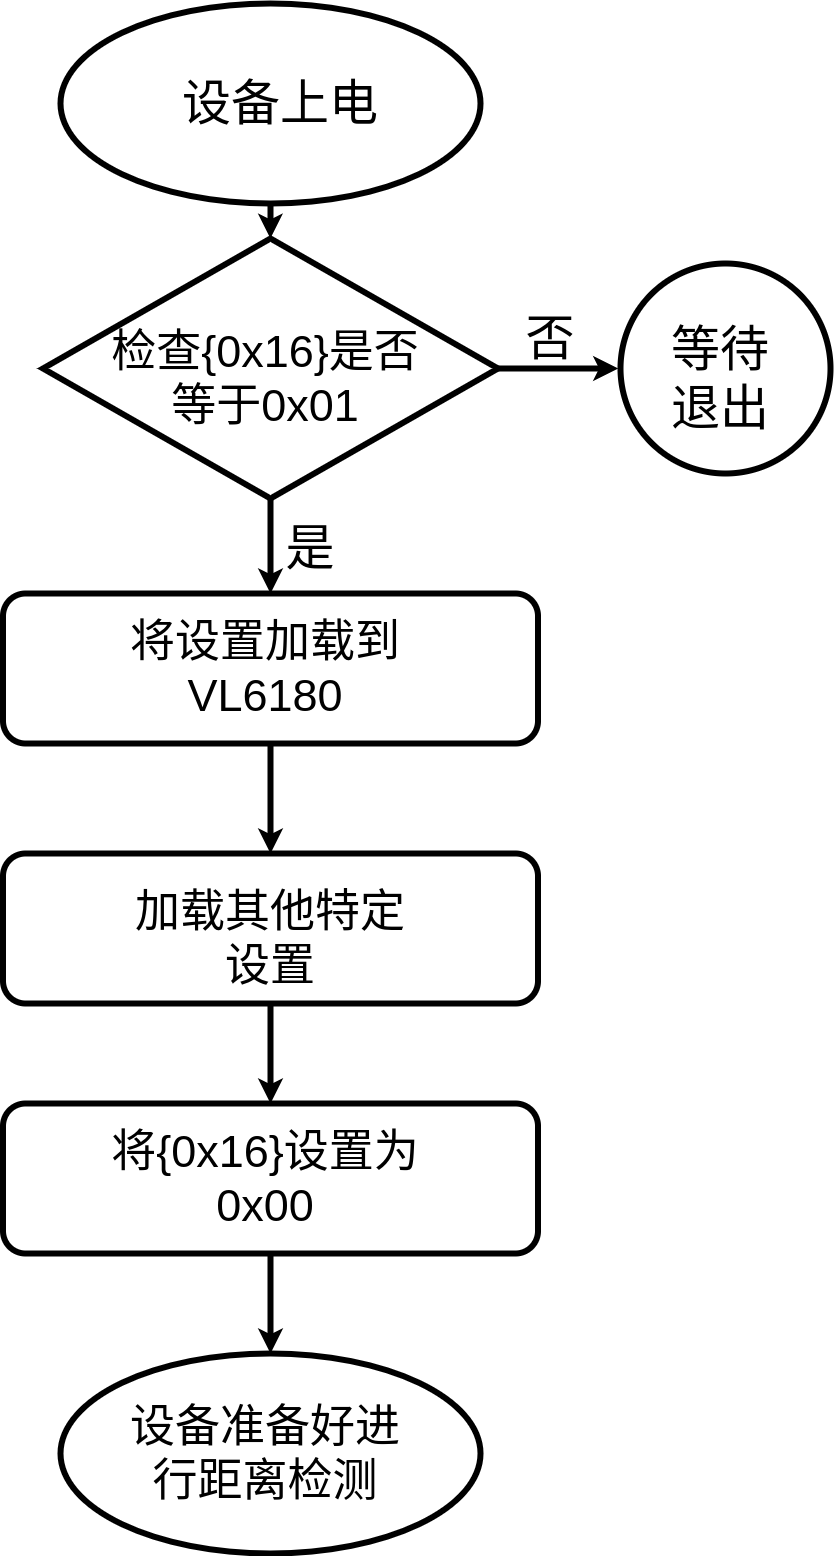

The diagram above was exported from draw.io. Its source (the exported page's mxGraphModel, read from the mxfile embedded in the PNG):
<mxGraphModel dx="4097" dy="2169" grid="1" gridSize="10" guides="1" tooltips="1" connect="1" arrows="1" fold="1" page="1" pageScale="1" pageWidth="1200" pageHeight="1600" math="0" shadow="0">
  <root>
    <mxCell id="0" />
    <mxCell id="1" parent="0" />
    <mxCell id="Tp0laCR2bcni68L2iSzH-13" value="" style="edgeStyle=orthogonalEdgeStyle;rounded=0;orthogonalLoop=1;jettySize=auto;html=1;strokeWidth=6;" edge="1" parent="1" source="Tp0laCR2bcni68L2iSzH-2" target="Tp0laCR2bcni68L2iSzH-9">
      <mxGeometry relative="1" as="geometry" />
    </mxCell>
    <mxCell id="Tp0laCR2bcni68L2iSzH-2" value="" style="ellipse;whiteSpace=wrap;html=1;strokeWidth=6;" vertex="1" parent="1">
      <mxGeometry x="360" y="10" width="420" height="200" as="geometry" />
    </mxCell>
    <mxCell id="Tp0laCR2bcni68L2iSzH-16" value="" style="edgeStyle=orthogonalEdgeStyle;rounded=0;orthogonalLoop=1;jettySize=auto;html=1;strokeWidth=6;" edge="1" parent="1" source="Tp0laCR2bcni68L2iSzH-6" target="Tp0laCR2bcni68L2iSzH-10">
      <mxGeometry relative="1" as="geometry" />
    </mxCell>
    <mxCell id="Tp0laCR2bcni68L2iSzH-6" value="" style="rounded=1;whiteSpace=wrap;html=1;strokeWidth=6;" vertex="1" parent="1">
      <mxGeometry x="302.5" y="860" width="535" height="150" as="geometry" />
    </mxCell>
    <mxCell id="Tp0laCR2bcni68L2iSzH-7" value="" style="ellipse;whiteSpace=wrap;html=1;strokeWidth=6;" vertex="1" parent="1">
      <mxGeometry x="360" y="1360" width="420" height="200" as="geometry" />
    </mxCell>
    <mxCell id="Tp0laCR2bcni68L2iSzH-14" value="" style="edgeStyle=orthogonalEdgeStyle;rounded=0;orthogonalLoop=1;jettySize=auto;html=1;strokeWidth=6;" edge="1" parent="1" source="Tp0laCR2bcni68L2iSzH-9" target="Tp0laCR2bcni68L2iSzH-11">
      <mxGeometry relative="1" as="geometry" />
    </mxCell>
    <mxCell id="Tp0laCR2bcni68L2iSzH-19" value="" style="edgeStyle=orthogonalEdgeStyle;rounded=0;orthogonalLoop=1;jettySize=auto;html=1;entryX=-0.011;entryY=0.5;entryDx=0;entryDy=0;entryPerimeter=0;strokeWidth=6;" edge="1" parent="1" source="Tp0laCR2bcni68L2iSzH-9" target="Tp0laCR2bcni68L2iSzH-12">
      <mxGeometry relative="1" as="geometry">
        <mxPoint x="910" y="380" as="targetPoint" />
        <Array as="points" />
      </mxGeometry>
    </mxCell>
    <mxCell id="Tp0laCR2bcni68L2iSzH-9" value="" style="rhombus;whiteSpace=wrap;html=1;strokeWidth=6;" vertex="1" parent="1">
      <mxGeometry x="342.5" y="245" width="455" height="260" as="geometry" />
    </mxCell>
    <mxCell id="Tp0laCR2bcni68L2iSzH-17" value="" style="edgeStyle=orthogonalEdgeStyle;rounded=0;orthogonalLoop=1;jettySize=auto;html=1;strokeWidth=6;" edge="1" parent="1" source="Tp0laCR2bcni68L2iSzH-10" target="Tp0laCR2bcni68L2iSzH-7">
      <mxGeometry relative="1" as="geometry" />
    </mxCell>
    <mxCell id="Tp0laCR2bcni68L2iSzH-10" value="" style="rounded=1;whiteSpace=wrap;html=1;strokeWidth=6;" vertex="1" parent="1">
      <mxGeometry x="302.5" y="1110" width="535" height="150" as="geometry" />
    </mxCell>
    <mxCell id="Tp0laCR2bcni68L2iSzH-15" value="" style="edgeStyle=orthogonalEdgeStyle;rounded=0;orthogonalLoop=1;jettySize=auto;html=1;strokeWidth=6;" edge="1" parent="1" source="Tp0laCR2bcni68L2iSzH-11" target="Tp0laCR2bcni68L2iSzH-6">
      <mxGeometry relative="1" as="geometry" />
    </mxCell>
    <mxCell id="Tp0laCR2bcni68L2iSzH-11" value="" style="rounded=1;whiteSpace=wrap;html=1;strokeWidth=6;" vertex="1" parent="1">
      <mxGeometry x="302.5" y="600" width="535" height="150" as="geometry" />
    </mxCell>
    <mxCell id="Tp0laCR2bcni68L2iSzH-12" value="" style="ellipse;whiteSpace=wrap;html=1;aspect=fixed;strokeWidth=6;" vertex="1" parent="1">
      <mxGeometry x="920" y="270" width="210" height="210" as="geometry" />
    </mxCell>
    <mxCell id="Tp0laCR2bcni68L2iSzH-20" value="&lt;font style=&quot;font-size: 49px;&quot;&gt;设备上电&lt;/font&gt;" style="text;strokeColor=none;align=center;fillColor=none;html=1;verticalAlign=middle;whiteSpace=wrap;rounded=0;" vertex="1" parent="1">
      <mxGeometry x="450" y="70" width="260" height="80" as="geometry" />
    </mxCell>
    <mxCell id="Tp0laCR2bcni68L2iSzH-21" value="&lt;font style=&quot;font-size: 45px;&quot;&gt;检查{0x16}是否等于0x01&lt;/font&gt;" style="text;strokeColor=none;align=center;fillColor=none;html=1;verticalAlign=middle;whiteSpace=wrap;rounded=0;" vertex="1" parent="1">
      <mxGeometry x="410" y="320" width="310" height="130" as="geometry" />
    </mxCell>
    <mxCell id="Tp0laCR2bcni68L2iSzH-23" value="&lt;span style=&quot;font-size: 45px;&quot;&gt;加载其他特定设置&lt;/span&gt;" style="text;strokeColor=none;align=center;fillColor=none;html=1;verticalAlign=middle;whiteSpace=wrap;rounded=0;" vertex="1" parent="1">
      <mxGeometry x="415" y="880" width="310" height="130" as="geometry" />
    </mxCell>
    <mxCell id="Tp0laCR2bcni68L2iSzH-24" value="&lt;font style=&quot;font-size: 45px;&quot;&gt;将{0x16}设置为0x00&lt;/font&gt;" style="text;strokeColor=none;align=center;fillColor=none;html=1;verticalAlign=middle;whiteSpace=wrap;rounded=0;" vertex="1" parent="1">
      <mxGeometry x="410" y="1120" width="310" height="130" as="geometry" />
    </mxCell>
    <mxCell id="Tp0laCR2bcni68L2iSzH-25" value="&lt;span style=&quot;font-size: 45px;&quot;&gt;设备准备好进行距离检测&lt;/span&gt;" style="text;strokeColor=none;align=center;fillColor=none;html=1;verticalAlign=middle;whiteSpace=wrap;rounded=0;" vertex="1" parent="1">
      <mxGeometry x="410" y="1395" width="310" height="130" as="geometry" />
    </mxCell>
    <mxCell id="Tp0laCR2bcni68L2iSzH-26" value="&lt;span style=&quot;font-size: 45px;&quot;&gt;将设置加载到VL6180&lt;/span&gt;" style="text;strokeColor=none;align=center;fillColor=none;html=1;verticalAlign=middle;whiteSpace=wrap;rounded=0;" vertex="1" parent="1">
      <mxGeometry x="410" y="610" width="310" height="130" as="geometry" />
    </mxCell>
    <mxCell id="Tp0laCR2bcni68L2iSzH-27" value="&lt;span style=&quot;font-size: 49px;&quot;&gt;等待退出&lt;/span&gt;" style="text;strokeColor=none;align=center;fillColor=none;html=1;verticalAlign=middle;whiteSpace=wrap;rounded=0;" vertex="1" parent="1">
      <mxGeometry x="950" y="310" width="140" height="150" as="geometry" />
    </mxCell>
    <mxCell id="Tp0laCR2bcni68L2iSzH-28" value="&lt;span style=&quot;font-size: 49px;&quot;&gt;否&lt;/span&gt;" style="text;strokeColor=none;align=center;fillColor=none;html=1;verticalAlign=middle;whiteSpace=wrap;rounded=0;" vertex="1" parent="1">
      <mxGeometry x="820" y="320" width="60" height="50" as="geometry" />
    </mxCell>
    <mxCell id="Tp0laCR2bcni68L2iSzH-29" value="&lt;span style=&quot;font-size: 49px;&quot;&gt;是&lt;/span&gt;" style="text;strokeColor=none;align=center;fillColor=none;html=1;verticalAlign=middle;whiteSpace=wrap;rounded=0;" vertex="1" parent="1">
      <mxGeometry x="580" y="530" width="60" height="50" as="geometry" />
    </mxCell>
  </root>
</mxGraphModel>